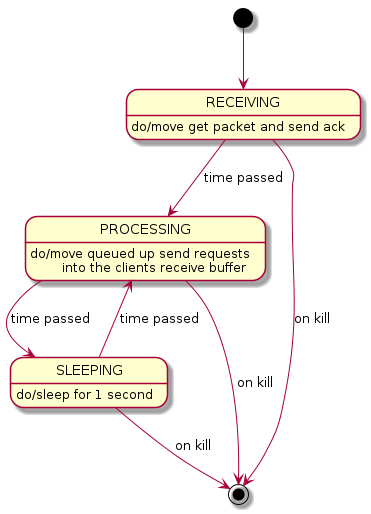

The diagram above was rendered by PlantUML. Its source (embedded in the PNG):
@startuml

[*] --> RECEIVING
RECEIVING --> PROCESSING : time passed
PROCESSING --> SLEEPING : time passed
PROCESSING: do/move queued up send requests\n\tinto the clients receive buffer
RECEIVING: do/move get packet and send ack
PROCESSING --> [*] : on kill
RECEIVING --> [*] : on kill

SLEEPING --> PROCESSING : time passed
SLEEPING: do/sleep for 1 second
SLEEPING  --> [*] : on kill

@enduml